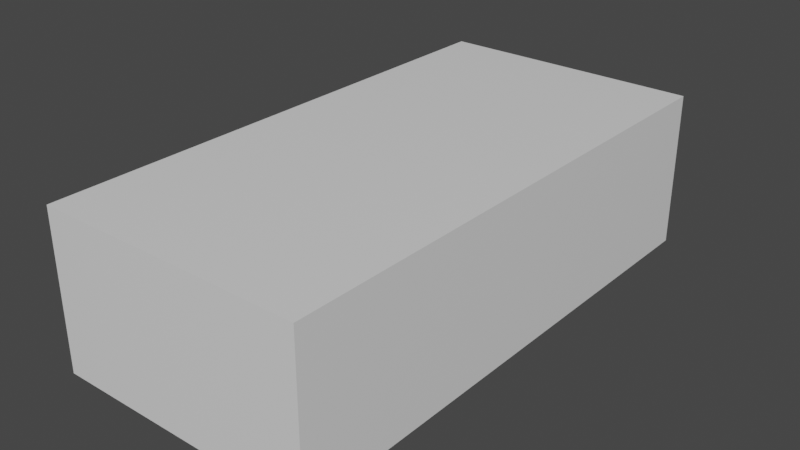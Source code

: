 # Source: brick.blend  (saved by Blender 2.92.15; exported with 4.5.12 LTS)
import bpy
from mathutils import Matrix  # noqa: F401  (used for matrix-valued properties, if any)

bpy.ops.wm.read_factory_settings(use_empty=True)
scene = bpy.context.scene
scene.name = 'Scene'

# ---- collections
col_collection = bpy.data.collections.new('Collection'); scene.collection.children.link(col_collection)

# ---- materials (node trees are filled in below, after node groups)
mat_material = bpy.data.materials.new('Material')
mat_material.alpha_threshold = 0.0
mat_material.use_transparent_shadow = False
mat_material.line_color = (0.0, 0.0, 0.0, 1.0)

# ---- material node trees
mat_material.use_nodes = True; mat_material.node_tree.nodes.clear()
_N = mat_material.node_tree.nodes; _L = mat_material.node_tree.links
n0 = _N.new('ShaderNodeOutputMaterial'); n0.name = 'Material Output'; n0.location = (300, 300)
n1 = _N.new('ShaderNodeBsdfPrincipled'); n1.name = 'Principled BSDF'; n1.location = (10, 300)
n1.distribution = 'GGX'
n1.subsurface_method = 'BURLEY'
n1.inputs[2].default_value = 0.4
n1.inputs[3].default_value = 1.45
n1.inputs[27].default_value = (0.0, 0.0, 0.0, 1.0)
n1.inputs[28].default_value = 1.0
_L.new(n1.outputs[0], n0.inputs[0])
n0.is_active_output = True

# ---- world
world_world = bpy.data.worlds.new('World'); scene.world = world_world
world_world.use_nodes = True; world_world.node_tree.nodes.clear()
_N = world_world.node_tree.nodes; _L = world_world.node_tree.links
n0 = _N.new('ShaderNodeOutputWorld'); n0.name = 'World Output'; n0.location = (300, 300)
n1 = _N.new('ShaderNodeBackground'); n1.name = 'Background'; n1.location = (10, 300)
n1.inputs[0].default_value = (0.05088, 0.05088, 0.05088, 1.0)
_L.new(n1.outputs[0], n0.inputs[0])
n0.is_active_output = True
world_world.color = (0.05088, 0.05088, 0.05088)
world_world.use_sun_shadow = False
world_world.sun_shadow_jitter_overblur = 0.0

# ---- meshes
me_cube = bpy.data.meshes.new('Cube')
me_cube.from_pydata([(0.5023, 1.0, 0.2951), (0.5023, 1.0, -0.2951), (0.5023, -1.0, 0.2951), (0.5023, -1.0, -0.2951), (-0.5023, 1.0, 0.2951), (-0.5023, 1.0, -0.2951), (-0.5023, -1.0, 0.2951), (-0.5023, -1.0, -0.2951)], [], [(0, 4, 6, 2), (3, 2, 6, 7), (7, 6, 4, 5), (5, 1, 3, 7), (1, 0, 2, 3), (5, 4, 0, 1)])
_uv = me_cube.uv_layers.new(name='UVMap')
_uv.uv.foreach_set('vector', [0.625, 0.5, 0.875, 0.5, 0.875, 0.75, 0.625, 0.75, 0.375, 0.75, 0.625, 0.75, 0.625, 1.0, 0.375, 1.0, 0.375, 0.0, 0.625, 0.0, 0.625, 0.25, 0.375, 0.25, 0.125, 0.5, 0.375, 0.5, 0.375, 0.75, 0.125, 0.75, 0.375, 0.5, 0.625, 0.5, 0.625, 0.75, 0.375, 0.75, 0.375, 0.25, 0.625, 0.25, 0.625, 0.5, 0.375, 0.5])
me_cube.materials.append(mat_material)
me_cube.use_remesh_preserve_volume = False
me_cube.use_remesh_preserve_attributes = False
me_cube.use_mirror_vertex_groups = False
me_cube.update()

# ---- objects
ob_cube = bpy.data.objects.new('Cube', me_cube)

# ---- transforms, parenting, visibility, modifiers, constraints
ob_cube.location = (0.0, 0.0, 0.0)
ob_cube.lock_rotations_4d = False
ob_cube.empty_display_type = 'ARROWS'
ob_cube.lineart.crease_threshold = 0.0

# ---- collection membership
col_collection.objects.link(ob_cube)

# ---- scene / render settings (as saved in the file)
scene.frame_start = 1; scene.frame_end = 250; scene.frame_set(1)
scene.render.engine = 'BLENDER_EEVEE_NEXT'
scene.cycles.use_denoising = False
scene.cycles.samples = 128
scene.cycles.sampling_pattern = 'TABULATED_SOBOL'
scene.cycles.use_adaptive_sampling = False
scene.cycles.use_light_tree = False
scene.view_settings.view_transform = 'Filmic'
bpy.context.view_layer.update()

# ---- added for rendering (the .blend has no active camera and no usable light): camera, sun
cam_auto = bpy.data.cameras.new('AutoCamera')
cam_auto.lens = 50.0
cam_auto.sensor_width = 36.0
cam_auto.clip_end = 1000.0
ob_auto_camera = bpy.data.objects.new('AutoCamera', cam_auto)
scene.collection.objects.link(ob_auto_camera)
ob_auto_camera.location = (2.14155, -2.56987, 1.71324)
ob_auto_camera.rotation_euler = (1.09748, -7.21219e-08, 0.694738)
scene.camera = ob_auto_camera
light_auto_sun = bpy.data.lights.new('AutoSun', 'SUN')
light_auto_sun.energy = 3.0
light_auto_sun.angle = 0.0523599
ob_auto_sun = bpy.data.objects.new('AutoSun', light_auto_sun)
scene.collection.objects.link(ob_auto_sun)
ob_auto_sun.rotation_euler = (0.872665, 0.174533, 0.523599)
bpy.context.view_layer.update()
